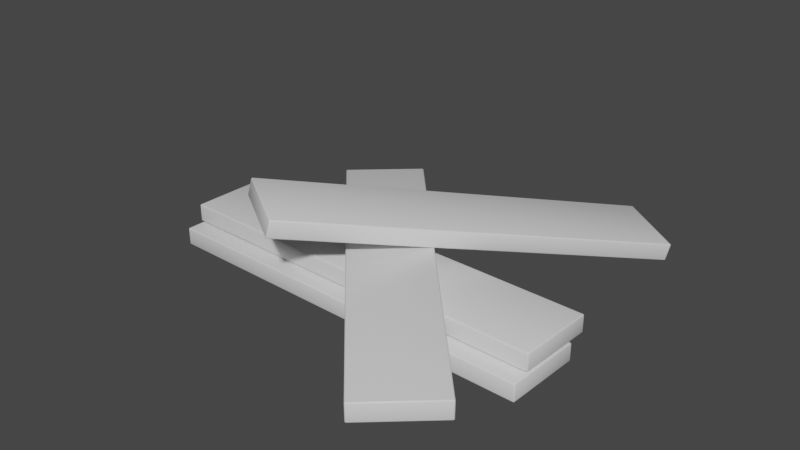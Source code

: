 # Source: Wood.blend  (saved by Blender 3.0.42; exported with 4.5.12 LTS)
import bpy
from mathutils import Matrix  # noqa: F401  (used for matrix-valued properties, if any)

bpy.ops.wm.read_factory_settings(use_empty=True)
scene = bpy.context.scene
scene.name = 'Scene'

# ---- collections
col_collection = bpy.data.collections.new('Collection'); scene.collection.children.link(col_collection)

# ---- materials (node trees are filled in below, after node groups)
mat_material = bpy.data.materials.new('Material')
mat_material.alpha_threshold = 0.0
mat_material.use_transparent_shadow = False
mat_material.line_color = (0.0, 0.0, 0.0, 1.0)

# ---- material node trees
mat_material.use_nodes = True; mat_material.node_tree.nodes.clear()
_N = mat_material.node_tree.nodes; _L = mat_material.node_tree.links
n0 = _N.new('ShaderNodeOutputMaterial'); n0.name = 'Material Output'; n0.location = (300, 300)
n1 = _N.new('ShaderNodeBsdfPrincipled'); n1.name = 'Principled BSDF'; n1.location = (10, 300)
n1.distribution = 'GGX'
n1.subsurface_method = 'RANDOM_WALK_SKIN'
n1.inputs[2].default_value = 0.4
n1.inputs[3].default_value = 1.45
n1.inputs[27].default_value = (0.0, 0.0, 0.0, 1.0)
n1.inputs[28].default_value = 1.0
_L.new(n1.outputs[0], n0.inputs[0])
n0.is_active_output = True

# ---- world
world_world = bpy.data.worlds.new('World'); scene.world = world_world
world_world.use_nodes = True; world_world.node_tree.nodes.clear()
_N = world_world.node_tree.nodes; _L = world_world.node_tree.links
n0 = _N.new('ShaderNodeOutputWorld'); n0.name = 'World Output'; n0.location = (300, 300)
n1 = _N.new('ShaderNodeBackground'); n1.name = 'Background'; n1.location = (10, 300)
n1.inputs[0].default_value = (0.05088, 0.05088, 0.05088, 1.0)
_L.new(n1.outputs[0], n0.inputs[0])
n0.is_active_output = True
world_world.color = (0.05088, 0.05088, 0.05088)
world_world.use_sun_shadow = False
world_world.sun_shadow_jitter_overblur = 0.0

# ---- meshes
me_cube = bpy.data.meshes.new('Cube')
me_cube.from_pydata([(4.77, 0.95, 0.1866), (4.77, 0.92, 0.2166), (4.8, 0.92, 0.1866), (4.77, 0.9412, 0.2078), (4.787, 0.9373, 0.2039), (4.791, 0.92, 0.2078), (4.791, 0.9412, 0.1866), (4.77, 0.92, -0.2166), (4.77, 0.95, -0.1866), (4.8, 0.92, -0.1866), (4.77, 0.9412, -0.2078), (4.787, 0.9373, -0.2039), (4.791, 0.9412, -0.1866), (4.791, 0.92, -0.2078), (4.8, -0.92, 0.1866), (4.77, -0.92, 0.2166), (4.77, -0.95, 0.1866), (4.791, -0.92, 0.2078), (4.787, -0.9373, 0.2039), (4.77, -0.9412, 0.2078), (4.791, -0.9412, 0.1866), (4.8, -0.92, -0.1866), (4.77, -0.95, -0.1866), (4.77, -0.92, -0.2166), (4.791, -0.9412, -0.1866), (4.787, -0.9373, -0.2039), (4.77, -0.9412, -0.2078), (4.791, -0.92, -0.2078), (-4.77, 0.95, 0.1866), (-4.8, 0.92, 0.1866), (-4.77, 0.92, 0.2166), (-4.791, 0.9412, 0.1866), (-4.787, 0.9373, 0.2039), (-4.791, 0.92, 0.2078), (-4.77, 0.9412, 0.2078), (-4.8, 0.92, -0.1866), (-4.77, 0.95, -0.1866), (-4.77, 0.92, -0.2166), (-4.791, 0.9412, -0.1866), (-4.787, 0.9373, -0.2039), (-4.77, 0.9412, -0.2078), (-4.791, 0.92, -0.2078), (-4.8, -0.92, 0.1866), (-4.77, -0.95, 0.1866), (-4.77, -0.92, 0.2166), (-4.791, -0.9412, 0.1866), (-4.787, -0.9373, 0.2039), (-4.77, -0.9412, 0.2078), (-4.791, -0.92, 0.2078), (-4.77, -0.92, -0.2166), (-4.77, -0.95, -0.1866), (-4.8, -0.92, -0.1866), (-4.77, -0.9412, -0.2078), (-4.787, -0.9373, -0.2039), (-4.791, -0.9412, -0.1866), (-4.791, -0.92, -0.2078)], [], [(37, 7, 23, 49), (51, 42, 29, 35), (22, 16, 43, 50), (1, 30, 44, 15), (9, 2, 14, 21), (0, 3, 4, 6), (1, 5, 4, 3), (2, 6, 4, 5), (7, 10, 11, 13), (8, 12, 11, 10), (9, 13, 11, 12), (14, 17, 18, 20), (15, 19, 18, 17), (16, 20, 18, 19), (21, 24, 25, 27), (22, 26, 25, 24), (23, 27, 25, 26), (28, 31, 32, 34), (29, 33, 32, 31), (30, 34, 32, 33), (35, 38, 39, 41), (36, 40, 39, 38), (37, 41, 39, 40), (42, 45, 46, 48), (43, 47, 46, 45), (44, 48, 46, 47), (49, 52, 53, 55), (50, 54, 53, 52), (51, 55, 53, 54), (37, 49, 55, 41), (41, 55, 51, 35), (7, 37, 40, 10), (10, 40, 36, 8), (2, 9, 12, 6), (6, 12, 8, 0), (50, 43, 45, 54), (54, 45, 42, 51), (16, 22, 24, 20), (20, 24, 21, 14), (28, 36, 38, 31), (31, 38, 35, 29), (15, 44, 47, 19), (19, 47, 43, 16), (1, 15, 17, 5), (5, 17, 14, 2), (49, 23, 26, 52), (52, 26, 22, 50), (44, 30, 33, 48), (48, 33, 29, 42), (30, 1, 3, 34), (34, 3, 0, 28), (23, 7, 13, 27), (27, 13, 9, 21), (36, 28, 0, 8)])
me_cube.polygons.foreach_set('use_smooth', [True] * 54)
_uv = me_cube.uv_layers.new(name='UVMap')
_uv.uv.foreach_set('vector', [0.1258, 0.5039, 0.3742, 0.5039, 0.3742, 0.7461, 0.1258, 0.7461, 0.3923, 0.003947, 0.6077, 0.003947, 0.6077, 0.2461, 0.3923, 0.2461, 0.3923, 0.7508, 0.6077, 0.7508, 0.6077, 0.9992, 0.3923, 0.9992, 0.6258, 0.5039, 0.8742, 0.5039, 0.8742, 0.7461, 0.6258, 0.7461, 0.3923, 0.5039, 0.6077, 0.5039, 0.6077, 0.7461, 0.3923, 0.7461, 0.6077, 0.4992, 0.625, 0.4992, 0.6226, 0.5004, 0.6077, 0.5, 0.6258, 0.5039, 0.625, 0.5039, 0.6226, 0.5004, 0.6258, 0.5, 0.6077, 0.5039, 0.6077, 0.5, 0.6226, 0.5004, 0.625, 0.5039, 0.3742, 0.5039, 0.3742, 0.5, 0.3773, 0.5006, 0.375, 0.5039, 0.3923, 0.4992, 0.3923, 0.5, 0.3773, 0.5006, 0.375, 0.4992, 0.3923, 0.5039, 0.375, 0.5039, 0.3773, 0.5006, 0.3923, 0.5, 0.6077, 0.7461, 0.625, 0.7461, 0.6227, 0.7494, 0.6077, 0.75, 0.6258, 0.7461, 0.6258, 0.75, 0.6227, 0.7494, 0.625, 0.7461, 0.6077, 0.7508, 0.6077, 0.75, 0.6227, 0.7494, 0.625, 0.7508, 0.3923, 0.7461, 0.3923, 0.75, 0.3774, 0.7496, 0.375, 0.7461, 0.3923, 0.7508, 0.375, 0.7508, 0.3774, 0.7496, 0.3923, 0.75, 0.3742, 0.7461, 0.375, 0.7461, 0.3774, 0.7496, 0.3742, 0.75, 0.6077, 0.2508, 0.6077, 0.25, 0.6177, 0.25, 0.625, 0.2508, 0.6077, 0.2461, 0.625, 0.2461, 0.625, 0.2483, 0.6077, 0.25, 0.8742, 0.5039, 0.8742, 0.5, 0.8747, 0.5, 0.875, 0.5039, 0.3923, 0.2461, 0.3923, 0.25, 0.3823, 0.25, 0.375, 0.2461, 0.3923, 0.2508, 0.375, 0.2508, 0.375, 0.2503, 0.3923, 0.25, 0.1258, 0.5039, 0.125, 0.5039, 0.125, 0.5017, 0.1258, 0.5, 0.6077, 0.003947, 0.6077, 0.0, 0.6177, 0.0, 0.625, 0.003947, 0.6077, 0.9992, 0.625, 0.9992, 0.625, 0.9997, 0.6077, 1.0, 0.8742, 0.7461, 0.875, 0.7461, 0.875, 0.7483, 0.8742, 0.75, 0.1258, 0.7461, 0.1258, 0.75, 0.1253, 0.75, 0.125, 0.7461, 0.3923, 0.9992, 0.3923, 1.0, 0.3823, 1.0, 0.375, 0.9992, 0.3923, 0.003947, 0.375, 0.003947, 0.375, 0.001668, 0.3923, 0.0, 0.1258, 0.5039, 0.1258, 0.7461, 0.125, 0.7461, 0.125, 0.5039, 0.375, 0.2461, 0.375, 0.003947, 0.3923, 0.003947, 0.3923, 0.2461, 0.3742, 0.5039, 0.1258, 0.5039, 0.1258, 0.5, 0.3742, 0.5, 0.375, 0.4992, 0.375, 0.2508, 0.3923, 0.2508, 0.3923, 0.4992, 0.6077, 0.5039, 0.3923, 0.5039, 0.3923, 0.5, 0.6077, 0.5, 0.6077, 0.5, 0.3923, 0.5, 0.3923, 0.4992, 0.6077, 0.4992, 0.3923, 0.9992, 0.6077, 0.9992, 0.6077, 1.0, 0.3923, 1.0, 0.3923, 0.0, 0.6077, 0.0, 0.6077, 0.003947, 0.3923, 0.003947, 0.6077, 0.7508, 0.3923, 0.7508, 0.3923, 0.75, 0.6077, 0.75, 0.6077, 0.75, 0.3923, 0.75, 0.3923, 0.7461, 0.6077, 0.7461, 0.6077, 0.2508, 0.3923, 0.2508, 0.3923, 0.25, 0.6077, 0.25, 0.6077, 0.25, 0.3923, 0.25, 0.3923, 0.2461, 0.6077, 0.2461, 0.6258, 0.7461, 0.8742, 0.7461, 0.8742, 0.75, 0.6258, 0.75, 0.625, 0.7508, 0.625, 0.9992, 0.6077, 0.9992, 0.6077, 0.7508, 0.6258, 0.5039, 0.6258, 0.7461, 0.625, 0.7461, 0.625, 0.5039, 0.625, 0.5039, 0.625, 0.7461, 0.6077, 0.7461, 0.6077, 0.5039, 0.1258, 0.7461, 0.3742, 0.7461, 0.3742, 0.75, 0.1258, 0.75, 0.375, 0.9992, 0.375, 0.7508, 0.3923, 0.7508, 0.3923, 0.9992, 0.8742, 0.7461, 0.8742, 0.5039, 0.875, 0.5039, 0.875, 0.7461, 0.625, 0.003947, 0.625, 0.2461, 0.6077, 0.2461, 0.6077, 0.003947, 0.8742, 0.5039, 0.6258, 0.5039, 0.6258, 0.5, 0.8742, 0.5, 0.625, 0.2508, 0.625, 0.4992, 0.6077, 0.4992, 0.6077, 0.2508, 0.3742, 0.7461, 0.3742, 0.5039, 0.375, 0.5039, 0.375, 0.7461, 0.375, 0.7461, 0.375, 0.5039, 0.3923, 0.5039, 0.3923, 0.7461, 0.3923, 0.2508, 0.6077, 0.2508, 0.6077, 0.4992, 0.3923, 0.4992])
me_cube.materials.append(mat_material)
me_cube.use_remesh_preserve_volume = False
me_cube.use_remesh_preserve_attributes = False
me_cube.use_mirror_vertex_groups = False
me_cube.update()
me_cube_003 = bpy.data.meshes.new('Cube.003')
me_cube_003.from_pydata([(4.77, 0.95, 0.1866), (4.77, 0.92, 0.2166), (4.8, 0.92, 0.1866), (4.77, 0.9412, 0.2078), (4.787, 0.9373, 0.2039), (4.791, 0.92, 0.2078), (4.791, 0.9412, 0.1866), (4.77, 0.92, -0.2166), (4.77, 0.95, -0.1866), (4.8, 0.92, -0.1866), (4.77, 0.9412, -0.2078), (4.787, 0.9373, -0.2039), (4.791, 0.9412, -0.1866), (4.791, 0.92, -0.2078), (4.8, -0.92, 0.1866), (4.77, -0.92, 0.2166), (4.77, -0.95, 0.1866), (4.791, -0.92, 0.2078), (4.787, -0.9373, 0.2039), (4.77, -0.9412, 0.2078), (4.791, -0.9412, 0.1866), (4.8, -0.92, -0.1866), (4.77, -0.95, -0.1866), (4.77, -0.92, -0.2166), (4.791, -0.9412, -0.1866), (4.787, -0.9373, -0.2039), (4.77, -0.9412, -0.2078), (4.791, -0.92, -0.2078), (-4.77, 0.95, 0.1866), (-4.8, 0.92, 0.1866), (-4.77, 0.92, 0.2166), (-4.791, 0.9412, 0.1866), (-4.787, 0.9373, 0.2039), (-4.791, 0.92, 0.2078), (-4.77, 0.9412, 0.2078), (-4.8, 0.92, -0.1866), (-4.77, 0.95, -0.1866), (-4.77, 0.92, -0.2166), (-4.791, 0.9412, -0.1866), (-4.787, 0.9373, -0.2039), (-4.77, 0.9412, -0.2078), (-4.791, 0.92, -0.2078), (-4.8, -0.92, 0.1866), (-4.77, -0.95, 0.1866), (-4.77, -0.92, 0.2166), (-4.791, -0.9412, 0.1866), (-4.787, -0.9373, 0.2039), (-4.77, -0.9412, 0.2078), (-4.791, -0.92, 0.2078), (-4.77, -0.92, -0.2166), (-4.77, -0.95, -0.1866), (-4.8, -0.92, -0.1866), (-4.77, -0.9412, -0.2078), (-4.787, -0.9373, -0.2039), (-4.791, -0.9412, -0.1866), (-4.791, -0.92, -0.2078)], [], [(37, 7, 23, 49), (51, 42, 29, 35), (22, 16, 43, 50), (1, 30, 44, 15), (9, 2, 14, 21), (0, 3, 4, 6), (1, 5, 4, 3), (2, 6, 4, 5), (7, 10, 11, 13), (8, 12, 11, 10), (9, 13, 11, 12), (14, 17, 18, 20), (15, 19, 18, 17), (16, 20, 18, 19), (21, 24, 25, 27), (22, 26, 25, 24), (23, 27, 25, 26), (28, 31, 32, 34), (29, 33, 32, 31), (30, 34, 32, 33), (35, 38, 39, 41), (36, 40, 39, 38), (37, 41, 39, 40), (42, 45, 46, 48), (43, 47, 46, 45), (44, 48, 46, 47), (49, 52, 53, 55), (50, 54, 53, 52), (51, 55, 53, 54), (37, 49, 55, 41), (41, 55, 51, 35), (7, 37, 40, 10), (10, 40, 36, 8), (2, 9, 12, 6), (6, 12, 8, 0), (50, 43, 45, 54), (54, 45, 42, 51), (16, 22, 24, 20), (20, 24, 21, 14), (28, 36, 38, 31), (31, 38, 35, 29), (15, 44, 47, 19), (19, 47, 43, 16), (1, 15, 17, 5), (5, 17, 14, 2), (49, 23, 26, 52), (52, 26, 22, 50), (44, 30, 33, 48), (48, 33, 29, 42), (30, 1, 3, 34), (34, 3, 0, 28), (23, 7, 13, 27), (27, 13, 9, 21), (36, 28, 0, 8)])
me_cube_003.polygons.foreach_set('use_smooth', [True] * 54)
_uv = me_cube_003.uv_layers.new(name='UVMap')
_uv.uv.foreach_set('vector', [0.1258, 0.5039, 0.3742, 0.5039, 0.3742, 0.7461, 0.1258, 0.7461, 0.3923, 0.003947, 0.6077, 0.003947, 0.6077, 0.2461, 0.3923, 0.2461, 0.3923, 0.7508, 0.6077, 0.7508, 0.6077, 0.9992, 0.3923, 0.9992, 0.6258, 0.5039, 0.8742, 0.5039, 0.8742, 0.7461, 0.6258, 0.7461, 0.3923, 0.5039, 0.6077, 0.5039, 0.6077, 0.7461, 0.3923, 0.7461, 0.6077, 0.4992, 0.625, 0.4992, 0.6226, 0.5004, 0.6077, 0.5, 0.6258, 0.5039, 0.625, 0.5039, 0.6226, 0.5004, 0.6258, 0.5, 0.6077, 0.5039, 0.6077, 0.5, 0.6226, 0.5004, 0.625, 0.5039, 0.3742, 0.5039, 0.3742, 0.5, 0.3773, 0.5006, 0.375, 0.5039, 0.3923, 0.4992, 0.3923, 0.5, 0.3773, 0.5006, 0.375, 0.4992, 0.3923, 0.5039, 0.375, 0.5039, 0.3773, 0.5006, 0.3923, 0.5, 0.6077, 0.7461, 0.625, 0.7461, 0.6227, 0.7494, 0.6077, 0.75, 0.6258, 0.7461, 0.6258, 0.75, 0.6227, 0.7494, 0.625, 0.7461, 0.6077, 0.7508, 0.6077, 0.75, 0.6227, 0.7494, 0.625, 0.7508, 0.3923, 0.7461, 0.3923, 0.75, 0.3774, 0.7496, 0.375, 0.7461, 0.3923, 0.7508, 0.375, 0.7508, 0.3774, 0.7496, 0.3923, 0.75, 0.3742, 0.7461, 0.375, 0.7461, 0.3774, 0.7496, 0.3742, 0.75, 0.6077, 0.2508, 0.6077, 0.25, 0.6177, 0.25, 0.625, 0.2508, 0.6077, 0.2461, 0.625, 0.2461, 0.625, 0.2483, 0.6077, 0.25, 0.8742, 0.5039, 0.8742, 0.5, 0.8747, 0.5, 0.875, 0.5039, 0.3923, 0.2461, 0.3923, 0.25, 0.3823, 0.25, 0.375, 0.2461, 0.3923, 0.2508, 0.375, 0.2508, 0.375, 0.2503, 0.3923, 0.25, 0.1258, 0.5039, 0.125, 0.5039, 0.125, 0.5017, 0.1258, 0.5, 0.6077, 0.003947, 0.6077, 0.0, 0.6177, 0.0, 0.625, 0.003947, 0.6077, 0.9992, 0.625, 0.9992, 0.625, 0.9997, 0.6077, 1.0, 0.8742, 0.7461, 0.875, 0.7461, 0.875, 0.7483, 0.8742, 0.75, 0.1258, 0.7461, 0.1258, 0.75, 0.1253, 0.75, 0.125, 0.7461, 0.3923, 0.9992, 0.3923, 1.0, 0.3823, 1.0, 0.375, 0.9992, 0.3923, 0.003947, 0.375, 0.003947, 0.375, 0.001668, 0.3923, 0.0, 0.1258, 0.5039, 0.1258, 0.7461, 0.125, 0.7461, 0.125, 0.5039, 0.375, 0.2461, 0.375, 0.003947, 0.3923, 0.003947, 0.3923, 0.2461, 0.3742, 0.5039, 0.1258, 0.5039, 0.1258, 0.5, 0.3742, 0.5, 0.375, 0.4992, 0.375, 0.2508, 0.3923, 0.2508, 0.3923, 0.4992, 0.6077, 0.5039, 0.3923, 0.5039, 0.3923, 0.5, 0.6077, 0.5, 0.6077, 0.5, 0.3923, 0.5, 0.3923, 0.4992, 0.6077, 0.4992, 0.3923, 0.9992, 0.6077, 0.9992, 0.6077, 1.0, 0.3923, 1.0, 0.3923, 0.0, 0.6077, 0.0, 0.6077, 0.003947, 0.3923, 0.003947, 0.6077, 0.7508, 0.3923, 0.7508, 0.3923, 0.75, 0.6077, 0.75, 0.6077, 0.75, 0.3923, 0.75, 0.3923, 0.7461, 0.6077, 0.7461, 0.6077, 0.2508, 0.3923, 0.2508, 0.3923, 0.25, 0.6077, 0.25, 0.6077, 0.25, 0.3923, 0.25, 0.3923, 0.2461, 0.6077, 0.2461, 0.6258, 0.7461, 0.8742, 0.7461, 0.8742, 0.75, 0.6258, 0.75, 0.625, 0.7508, 0.625, 0.9992, 0.6077, 0.9992, 0.6077, 0.7508, 0.6258, 0.5039, 0.6258, 0.7461, 0.625, 0.7461, 0.625, 0.5039, 0.625, 0.5039, 0.625, 0.7461, 0.6077, 0.7461, 0.6077, 0.5039, 0.1258, 0.7461, 0.3742, 0.7461, 0.3742, 0.75, 0.1258, 0.75, 0.375, 0.9992, 0.375, 0.7508, 0.3923, 0.7508, 0.3923, 0.9992, 0.8742, 0.7461, 0.8742, 0.5039, 0.875, 0.5039, 0.875, 0.7461, 0.625, 0.003947, 0.625, 0.2461, 0.6077, 0.2461, 0.6077, 0.003947, 0.8742, 0.5039, 0.6258, 0.5039, 0.6258, 0.5, 0.8742, 0.5, 0.625, 0.2508, 0.625, 0.4992, 0.6077, 0.4992, 0.6077, 0.2508, 0.3742, 0.7461, 0.3742, 0.5039, 0.375, 0.5039, 0.375, 0.7461, 0.375, 0.7461, 0.375, 0.5039, 0.3923, 0.5039, 0.3923, 0.7461, 0.3923, 0.2508, 0.6077, 0.2508, 0.6077, 0.4992, 0.3923, 0.4992])
me_cube_003.materials.append(mat_material)
me_cube_003.use_remesh_preserve_volume = False
me_cube_003.use_remesh_preserve_attributes = False
me_cube_003.use_mirror_vertex_groups = False
me_cube_003.update()
me_cube_004 = bpy.data.meshes.new('Cube.004')
me_cube_004.from_pydata([(4.77, 0.95, 0.1866), (4.77, 0.92, 0.2166), (4.8, 0.92, 0.1866), (4.77, 0.9412, 0.2078), (4.787, 0.9373, 0.2039), (4.791, 0.92, 0.2078), (4.791, 0.9412, 0.1866), (4.77, 0.92, -0.2166), (4.77, 0.95, -0.1866), (4.8, 0.92, -0.1866), (4.77, 0.9412, -0.2078), (4.787, 0.9373, -0.2039), (4.791, 0.9412, -0.1866), (4.791, 0.92, -0.2078), (4.8, -0.92, 0.1866), (4.77, -0.92, 0.2166), (4.77, -0.95, 0.1866), (4.791, -0.92, 0.2078), (4.787, -0.9373, 0.2039), (4.77, -0.9412, 0.2078), (4.791, -0.9412, 0.1866), (4.8, -0.92, -0.1866), (4.77, -0.95, -0.1866), (4.77, -0.92, -0.2166), (4.791, -0.9412, -0.1866), (4.787, -0.9373, -0.2039), (4.77, -0.9412, -0.2078), (4.791, -0.92, -0.2078), (-4.77, 0.95, 0.1866), (-4.8, 0.92, 0.1866), (-4.77, 0.92, 0.2166), (-4.791, 0.9412, 0.1866), (-4.787, 0.9373, 0.2039), (-4.791, 0.92, 0.2078), (-4.77, 0.9412, 0.2078), (-4.8, 0.92, -0.1866), (-4.77, 0.95, -0.1866), (-4.77, 0.92, -0.2166), (-4.791, 0.9412, -0.1866), (-4.787, 0.9373, -0.2039), (-4.77, 0.9412, -0.2078), (-4.791, 0.92, -0.2078), (-4.8, -0.92, 0.1866), (-4.77, -0.95, 0.1866), (-4.77, -0.92, 0.2166), (-4.791, -0.9412, 0.1866), (-4.787, -0.9373, 0.2039), (-4.77, -0.9412, 0.2078), (-4.791, -0.92, 0.2078), (-4.77, -0.92, -0.2166), (-4.77, -0.95, -0.1866), (-4.8, -0.92, -0.1866), (-4.77, -0.9412, -0.2078), (-4.787, -0.9373, -0.2039), (-4.791, -0.9412, -0.1866), (-4.791, -0.92, -0.2078)], [], [(37, 7, 23, 49), (51, 42, 29, 35), (22, 16, 43, 50), (1, 30, 44, 15), (9, 2, 14, 21), (0, 3, 4, 6), (1, 5, 4, 3), (2, 6, 4, 5), (7, 10, 11, 13), (8, 12, 11, 10), (9, 13, 11, 12), (14, 17, 18, 20), (15, 19, 18, 17), (16, 20, 18, 19), (21, 24, 25, 27), (22, 26, 25, 24), (23, 27, 25, 26), (28, 31, 32, 34), (29, 33, 32, 31), (30, 34, 32, 33), (35, 38, 39, 41), (36, 40, 39, 38), (37, 41, 39, 40), (42, 45, 46, 48), (43, 47, 46, 45), (44, 48, 46, 47), (49, 52, 53, 55), (50, 54, 53, 52), (51, 55, 53, 54), (37, 49, 55, 41), (41, 55, 51, 35), (7, 37, 40, 10), (10, 40, 36, 8), (2, 9, 12, 6), (6, 12, 8, 0), (50, 43, 45, 54), (54, 45, 42, 51), (16, 22, 24, 20), (20, 24, 21, 14), (28, 36, 38, 31), (31, 38, 35, 29), (15, 44, 47, 19), (19, 47, 43, 16), (1, 15, 17, 5), (5, 17, 14, 2), (49, 23, 26, 52), (52, 26, 22, 50), (44, 30, 33, 48), (48, 33, 29, 42), (30, 1, 3, 34), (34, 3, 0, 28), (23, 7, 13, 27), (27, 13, 9, 21), (36, 28, 0, 8)])
me_cube_004.polygons.foreach_set('use_smooth', [True] * 54)
_uv = me_cube_004.uv_layers.new(name='UVMap')
_uv.uv.foreach_set('vector', [0.1258, 0.5039, 0.3742, 0.5039, 0.3742, 0.7461, 0.1258, 0.7461, 0.3923, 0.003947, 0.6077, 0.003947, 0.6077, 0.2461, 0.3923, 0.2461, 0.3923, 0.7508, 0.6077, 0.7508, 0.6077, 0.9992, 0.3923, 0.9992, 0.6258, 0.5039, 0.8742, 0.5039, 0.8742, 0.7461, 0.6258, 0.7461, 0.3923, 0.5039, 0.6077, 0.5039, 0.6077, 0.7461, 0.3923, 0.7461, 0.6077, 0.4992, 0.625, 0.4992, 0.6226, 0.5004, 0.6077, 0.5, 0.6258, 0.5039, 0.625, 0.5039, 0.6226, 0.5004, 0.6258, 0.5, 0.6077, 0.5039, 0.6077, 0.5, 0.6226, 0.5004, 0.625, 0.5039, 0.3742, 0.5039, 0.3742, 0.5, 0.3773, 0.5006, 0.375, 0.5039, 0.3923, 0.4992, 0.3923, 0.5, 0.3773, 0.5006, 0.375, 0.4992, 0.3923, 0.5039, 0.375, 0.5039, 0.3773, 0.5006, 0.3923, 0.5, 0.6077, 0.7461, 0.625, 0.7461, 0.6227, 0.7494, 0.6077, 0.75, 0.6258, 0.7461, 0.6258, 0.75, 0.6227, 0.7494, 0.625, 0.7461, 0.6077, 0.7508, 0.6077, 0.75, 0.6227, 0.7494, 0.625, 0.7508, 0.3923, 0.7461, 0.3923, 0.75, 0.3774, 0.7496, 0.375, 0.7461, 0.3923, 0.7508, 0.375, 0.7508, 0.3774, 0.7496, 0.3923, 0.75, 0.3742, 0.7461, 0.375, 0.7461, 0.3774, 0.7496, 0.3742, 0.75, 0.6077, 0.2508, 0.6077, 0.25, 0.6177, 0.25, 0.625, 0.2508, 0.6077, 0.2461, 0.625, 0.2461, 0.625, 0.2483, 0.6077, 0.25, 0.8742, 0.5039, 0.8742, 0.5, 0.8747, 0.5, 0.875, 0.5039, 0.3923, 0.2461, 0.3923, 0.25, 0.3823, 0.25, 0.375, 0.2461, 0.3923, 0.2508, 0.375, 0.2508, 0.375, 0.2503, 0.3923, 0.25, 0.1258, 0.5039, 0.125, 0.5039, 0.125, 0.5017, 0.1258, 0.5, 0.6077, 0.003947, 0.6077, 0.0, 0.6177, 0.0, 0.625, 0.003947, 0.6077, 0.9992, 0.625, 0.9992, 0.625, 0.9997, 0.6077, 1.0, 0.8742, 0.7461, 0.875, 0.7461, 0.875, 0.7483, 0.8742, 0.75, 0.1258, 0.7461, 0.1258, 0.75, 0.1253, 0.75, 0.125, 0.7461, 0.3923, 0.9992, 0.3923, 1.0, 0.3823, 1.0, 0.375, 0.9992, 0.3923, 0.003947, 0.375, 0.003947, 0.375, 0.001668, 0.3923, 0.0, 0.1258, 0.5039, 0.1258, 0.7461, 0.125, 0.7461, 0.125, 0.5039, 0.375, 0.2461, 0.375, 0.003947, 0.3923, 0.003947, 0.3923, 0.2461, 0.3742, 0.5039, 0.1258, 0.5039, 0.1258, 0.5, 0.3742, 0.5, 0.375, 0.4992, 0.375, 0.2508, 0.3923, 0.2508, 0.3923, 0.4992, 0.6077, 0.5039, 0.3923, 0.5039, 0.3923, 0.5, 0.6077, 0.5, 0.6077, 0.5, 0.3923, 0.5, 0.3923, 0.4992, 0.6077, 0.4992, 0.3923, 0.9992, 0.6077, 0.9992, 0.6077, 1.0, 0.3923, 1.0, 0.3923, 0.0, 0.6077, 0.0, 0.6077, 0.003947, 0.3923, 0.003947, 0.6077, 0.7508, 0.3923, 0.7508, 0.3923, 0.75, 0.6077, 0.75, 0.6077, 0.75, 0.3923, 0.75, 0.3923, 0.7461, 0.6077, 0.7461, 0.6077, 0.2508, 0.3923, 0.2508, 0.3923, 0.25, 0.6077, 0.25, 0.6077, 0.25, 0.3923, 0.25, 0.3923, 0.2461, 0.6077, 0.2461, 0.6258, 0.7461, 0.8742, 0.7461, 0.8742, 0.75, 0.6258, 0.75, 0.625, 0.7508, 0.625, 0.9992, 0.6077, 0.9992, 0.6077, 0.7508, 0.6258, 0.5039, 0.6258, 0.7461, 0.625, 0.7461, 0.625, 0.5039, 0.625, 0.5039, 0.625, 0.7461, 0.6077, 0.7461, 0.6077, 0.5039, 0.1258, 0.7461, 0.3742, 0.7461, 0.3742, 0.75, 0.1258, 0.75, 0.375, 0.9992, 0.375, 0.7508, 0.3923, 0.7508, 0.3923, 0.9992, 0.8742, 0.7461, 0.8742, 0.5039, 0.875, 0.5039, 0.875, 0.7461, 0.625, 0.003947, 0.625, 0.2461, 0.6077, 0.2461, 0.6077, 0.003947, 0.8742, 0.5039, 0.6258, 0.5039, 0.6258, 0.5, 0.8742, 0.5, 0.625, 0.2508, 0.625, 0.4992, 0.6077, 0.4992, 0.6077, 0.2508, 0.3742, 0.7461, 0.3742, 0.5039, 0.375, 0.5039, 0.375, 0.7461, 0.375, 0.7461, 0.375, 0.5039, 0.3923, 0.5039, 0.3923, 0.7461, 0.3923, 0.2508, 0.6077, 0.2508, 0.6077, 0.4992, 0.3923, 0.4992])
me_cube_004.materials.append(mat_material)
me_cube_004.use_remesh_preserve_volume = False
me_cube_004.use_remesh_preserve_attributes = False
me_cube_004.use_mirror_vertex_groups = False
me_cube_004.update()
me_cube_005 = bpy.data.meshes.new('Cube.005')
me_cube_005.from_pydata([(4.77, 0.95, 0.1866), (4.77, 0.92, 0.2166), (4.8, 0.92, 0.1866), (4.77, 0.9412, 0.2078), (4.787, 0.9373, 0.2039), (4.791, 0.92, 0.2078), (4.791, 0.9412, 0.1866), (4.77, 0.92, -0.2166), (4.77, 0.95, -0.1866), (4.8, 0.92, -0.1866), (4.77, 0.9412, -0.2078), (4.787, 0.9373, -0.2039), (4.791, 0.9412, -0.1866), (4.791, 0.92, -0.2078), (4.8, -0.92, 0.1866), (4.77, -0.92, 0.2166), (4.77, -0.95, 0.1866), (4.791, -0.92, 0.2078), (4.787, -0.9373, 0.2039), (4.77, -0.9412, 0.2078), (4.791, -0.9412, 0.1866), (4.8, -0.92, -0.1866), (4.77, -0.95, -0.1866), (4.77, -0.92, -0.2166), (4.791, -0.9412, -0.1866), (4.787, -0.9373, -0.2039), (4.77, -0.9412, -0.2078), (4.791, -0.92, -0.2078), (-4.77, 0.95, 0.1866), (-4.8, 0.92, 0.1866), (-4.77, 0.92, 0.2166), (-4.791, 0.9412, 0.1866), (-4.787, 0.9373, 0.2039), (-4.791, 0.92, 0.2078), (-4.77, 0.9412, 0.2078), (-4.8, 0.92, -0.1866), (-4.77, 0.95, -0.1866), (-4.77, 0.92, -0.2166), (-4.791, 0.9412, -0.1866), (-4.787, 0.9373, -0.2039), (-4.77, 0.9412, -0.2078), (-4.791, 0.92, -0.2078), (-4.8, -0.92, 0.1866), (-4.77, -0.95, 0.1866), (-4.77, -0.92, 0.2166), (-4.791, -0.9412, 0.1866), (-4.787, -0.9373, 0.2039), (-4.77, -0.9412, 0.2078), (-4.791, -0.92, 0.2078), (-4.77, -0.92, -0.2166), (-4.77, -0.95, -0.1866), (-4.8, -0.92, -0.1866), (-4.77, -0.9412, -0.2078), (-4.787, -0.9373, -0.2039), (-4.791, -0.9412, -0.1866), (-4.791, -0.92, -0.2078)], [], [(37, 7, 23, 49), (51, 42, 29, 35), (22, 16, 43, 50), (1, 30, 44, 15), (9, 2, 14, 21), (0, 3, 4, 6), (1, 5, 4, 3), (2, 6, 4, 5), (7, 10, 11, 13), (8, 12, 11, 10), (9, 13, 11, 12), (14, 17, 18, 20), (15, 19, 18, 17), (16, 20, 18, 19), (21, 24, 25, 27), (22, 26, 25, 24), (23, 27, 25, 26), (28, 31, 32, 34), (29, 33, 32, 31), (30, 34, 32, 33), (35, 38, 39, 41), (36, 40, 39, 38), (37, 41, 39, 40), (42, 45, 46, 48), (43, 47, 46, 45), (44, 48, 46, 47), (49, 52, 53, 55), (50, 54, 53, 52), (51, 55, 53, 54), (37, 49, 55, 41), (41, 55, 51, 35), (7, 37, 40, 10), (10, 40, 36, 8), (2, 9, 12, 6), (6, 12, 8, 0), (50, 43, 45, 54), (54, 45, 42, 51), (16, 22, 24, 20), (20, 24, 21, 14), (28, 36, 38, 31), (31, 38, 35, 29), (15, 44, 47, 19), (19, 47, 43, 16), (1, 15, 17, 5), (5, 17, 14, 2), (49, 23, 26, 52), (52, 26, 22, 50), (44, 30, 33, 48), (48, 33, 29, 42), (30, 1, 3, 34), (34, 3, 0, 28), (23, 7, 13, 27), (27, 13, 9, 21), (36, 28, 0, 8)])
me_cube_005.polygons.foreach_set('use_smooth', [True] * 54)
_uv = me_cube_005.uv_layers.new(name='UVMap')
_uv.uv.foreach_set('vector', [0.1258, 0.5039, 0.3742, 0.5039, 0.3742, 0.7461, 0.1258, 0.7461, 0.3923, 0.003947, 0.6077, 0.003947, 0.6077, 0.2461, 0.3923, 0.2461, 0.3923, 0.7508, 0.6077, 0.7508, 0.6077, 0.9992, 0.3923, 0.9992, 0.6258, 0.5039, 0.8742, 0.5039, 0.8742, 0.7461, 0.6258, 0.7461, 0.3923, 0.5039, 0.6077, 0.5039, 0.6077, 0.7461, 0.3923, 0.7461, 0.6077, 0.4992, 0.625, 0.4992, 0.6226, 0.5004, 0.6077, 0.5, 0.6258, 0.5039, 0.625, 0.5039, 0.6226, 0.5004, 0.6258, 0.5, 0.6077, 0.5039, 0.6077, 0.5, 0.6226, 0.5004, 0.625, 0.5039, 0.3742, 0.5039, 0.3742, 0.5, 0.3773, 0.5006, 0.375, 0.5039, 0.3923, 0.4992, 0.3923, 0.5, 0.3773, 0.5006, 0.375, 0.4992, 0.3923, 0.5039, 0.375, 0.5039, 0.3773, 0.5006, 0.3923, 0.5, 0.6077, 0.7461, 0.625, 0.7461, 0.6227, 0.7494, 0.6077, 0.75, 0.6258, 0.7461, 0.6258, 0.75, 0.6227, 0.7494, 0.625, 0.7461, 0.6077, 0.7508, 0.6077, 0.75, 0.6227, 0.7494, 0.625, 0.7508, 0.3923, 0.7461, 0.3923, 0.75, 0.3774, 0.7496, 0.375, 0.7461, 0.3923, 0.7508, 0.375, 0.7508, 0.3774, 0.7496, 0.3923, 0.75, 0.3742, 0.7461, 0.375, 0.7461, 0.3774, 0.7496, 0.3742, 0.75, 0.6077, 0.2508, 0.6077, 0.25, 0.6177, 0.25, 0.625, 0.2508, 0.6077, 0.2461, 0.625, 0.2461, 0.625, 0.2483, 0.6077, 0.25, 0.8742, 0.5039, 0.8742, 0.5, 0.8747, 0.5, 0.875, 0.5039, 0.3923, 0.2461, 0.3923, 0.25, 0.3823, 0.25, 0.375, 0.2461, 0.3923, 0.2508, 0.375, 0.2508, 0.375, 0.2503, 0.3923, 0.25, 0.1258, 0.5039, 0.125, 0.5039, 0.125, 0.5017, 0.1258, 0.5, 0.6077, 0.003947, 0.6077, 0.0, 0.6177, 0.0, 0.625, 0.003947, 0.6077, 0.9992, 0.625, 0.9992, 0.625, 0.9997, 0.6077, 1.0, 0.8742, 0.7461, 0.875, 0.7461, 0.875, 0.7483, 0.8742, 0.75, 0.1258, 0.7461, 0.1258, 0.75, 0.1253, 0.75, 0.125, 0.7461, 0.3923, 0.9992, 0.3923, 1.0, 0.3823, 1.0, 0.375, 0.9992, 0.3923, 0.003947, 0.375, 0.003947, 0.375, 0.001668, 0.3923, 0.0, 0.1258, 0.5039, 0.1258, 0.7461, 0.125, 0.7461, 0.125, 0.5039, 0.375, 0.2461, 0.375, 0.003947, 0.3923, 0.003947, 0.3923, 0.2461, 0.3742, 0.5039, 0.1258, 0.5039, 0.1258, 0.5, 0.3742, 0.5, 0.375, 0.4992, 0.375, 0.2508, 0.3923, 0.2508, 0.3923, 0.4992, 0.6077, 0.5039, 0.3923, 0.5039, 0.3923, 0.5, 0.6077, 0.5, 0.6077, 0.5, 0.3923, 0.5, 0.3923, 0.4992, 0.6077, 0.4992, 0.3923, 0.9992, 0.6077, 0.9992, 0.6077, 1.0, 0.3923, 1.0, 0.3923, 0.0, 0.6077, 0.0, 0.6077, 0.003947, 0.3923, 0.003947, 0.6077, 0.7508, 0.3923, 0.7508, 0.3923, 0.75, 0.6077, 0.75, 0.6077, 0.75, 0.3923, 0.75, 0.3923, 0.7461, 0.6077, 0.7461, 0.6077, 0.2508, 0.3923, 0.2508, 0.3923, 0.25, 0.6077, 0.25, 0.6077, 0.25, 0.3923, 0.25, 0.3923, 0.2461, 0.6077, 0.2461, 0.6258, 0.7461, 0.8742, 0.7461, 0.8742, 0.75, 0.6258, 0.75, 0.625, 0.7508, 0.625, 0.9992, 0.6077, 0.9992, 0.6077, 0.7508, 0.6258, 0.5039, 0.6258, 0.7461, 0.625, 0.7461, 0.625, 0.5039, 0.625, 0.5039, 0.625, 0.7461, 0.6077, 0.7461, 0.6077, 0.5039, 0.1258, 0.7461, 0.3742, 0.7461, 0.3742, 0.75, 0.1258, 0.75, 0.375, 0.9992, 0.375, 0.7508, 0.3923, 0.7508, 0.3923, 0.9992, 0.8742, 0.7461, 0.8742, 0.5039, 0.875, 0.5039, 0.875, 0.7461, 0.625, 0.003947, 0.625, 0.2461, 0.6077, 0.2461, 0.6077, 0.003947, 0.8742, 0.5039, 0.6258, 0.5039, 0.6258, 0.5, 0.8742, 0.5, 0.625, 0.2508, 0.625, 0.4992, 0.6077, 0.4992, 0.6077, 0.2508, 0.3742, 0.7461, 0.3742, 0.5039, 0.375, 0.5039, 0.375, 0.7461, 0.375, 0.7461, 0.375, 0.5039, 0.3923, 0.5039, 0.3923, 0.7461, 0.3923, 0.2508, 0.6077, 0.2508, 0.6077, 0.4992, 0.3923, 0.4992])
me_cube_005.materials.append(mat_material)
me_cube_005.use_remesh_preserve_volume = False
me_cube_005.use_remesh_preserve_attributes = False
me_cube_005.use_mirror_vertex_groups = False
me_cube_005.update()

# ---- objects
ob_plank_1 = bpy.data.objects.new('Plank 1', me_cube)
ob_plank_3 = bpy.data.objects.new('Plank 3', me_cube_003)
ob_plank_4 = bpy.data.objects.new('Plank 4', me_cube_004)
ob_plank_2 = bpy.data.objects.new('Plank 2', me_cube_005)

# ---- transforms, parenting, visibility, modifiers, constraints
ob_plank_1.location = (-0.006974, -0.01163, -0.2239)
ob_plank_1.rotation_euler = (-4.036e-05, 1.916e-06, -0.03218)
ob_plank_1.lock_rotations_4d = False
ob_plank_1.empty_display_type = 'ARROWS'
ob_plank_1.lineart.crease_threshold = 0.0
ob_plank_3.location = (1.001, -0.2455, 0.6426)
ob_plank_3.rotation_euler = (-3.646e-05, -3.407e-05, -0.8378)
ob_plank_3.lock_rotations_4d = False
ob_plank_3.empty_display_type = 'ARROWS'
ob_plank_3.lineart.crease_threshold = 0.0
ob_plank_4.location = (1.065, 2.32, 0.8811)
ob_plank_4.rotation_euler = (0.06399, 0.223, 1.015)
ob_plank_4.lock_rotations_4d = False
ob_plank_4.empty_display_type = 'ARROWS'
ob_plank_4.lineart.crease_threshold = 0.0
ob_plank_2.location = (-0.006974, 0.3969, 0.2475)
ob_plank_2.rotation_euler = (-4.036e-05, 1.916e-06, -0.03218)
ob_plank_2.lock_rotations_4d = False
ob_plank_2.empty_display_type = 'ARROWS'
ob_plank_2.lineart.crease_threshold = 0.0

# ---- collection membership
col_collection.objects.link(ob_plank_1)
col_collection.objects.link(ob_plank_3)
col_collection.objects.link(ob_plank_4)
col_collection.objects.link(ob_plank_2)

# ---- scene / render settings (as saved in the file)
scene.frame_start = 1; scene.frame_end = 250; scene.frame_set(119)
scene.render.engine = 'BLENDER_EEVEE_NEXT'
scene.cycles.sampling_pattern = 'TABULATED_SOBOL'
scene.cycles.use_light_tree = False
scene.view_settings.view_transform = 'Filmic'
bpy.context.view_layer.update()

# ---- added for rendering (the .blend has no active camera and no usable light): camera, sun
cam_auto = bpy.data.cameras.new('AutoCamera')
cam_auto.lens = 50.0
cam_auto.sensor_width = 36.0
cam_auto.clip_end = 1000.0
ob_auto_camera = bpy.data.objects.new('AutoCamera', cam_auto)
scene.collection.objects.link(ob_auto_camera)
ob_auto_camera.location = (14.064, -15.6302, 12.0988)
ob_auto_camera.rotation_euler = (1.09748, -7.21219e-08, 0.694738)
scene.camera = ob_auto_camera
light_auto_sun = bpy.data.lights.new('AutoSun', 'SUN')
light_auto_sun.energy = 3.0
light_auto_sun.angle = 0.0523599
ob_auto_sun = bpy.data.objects.new('AutoSun', light_auto_sun)
scene.collection.objects.link(ob_auto_sun)
ob_auto_sun.rotation_euler = (0.872665, 0.174533, 0.523599)
bpy.context.view_layer.update()
